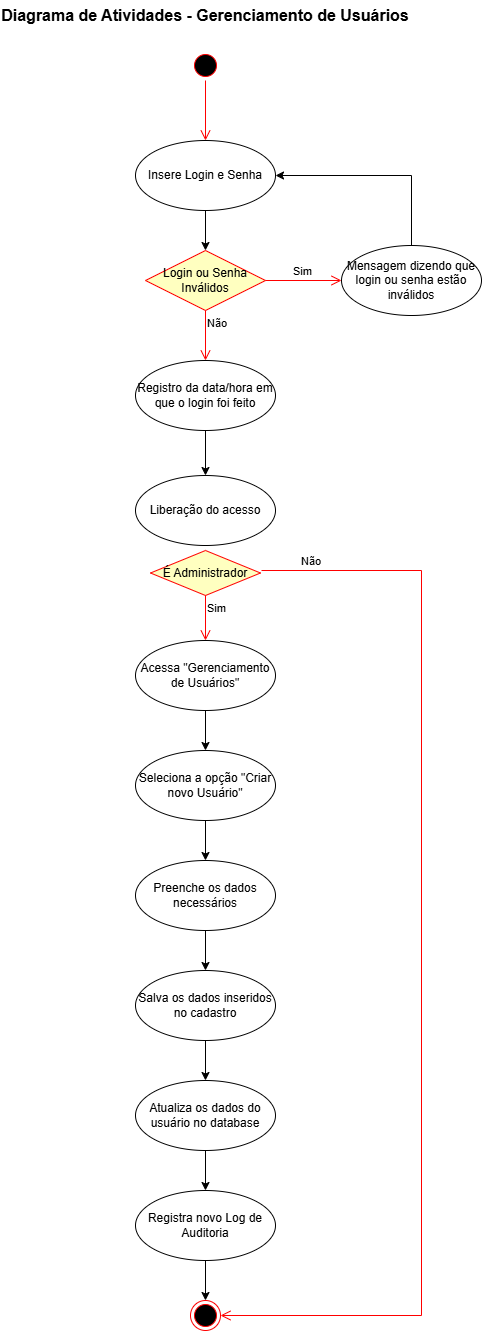

The diagram above was exported from draw.io. Its source (the exported page's mxGraphModel, read from the mxfile embedded in the PNG):
<mxGraphModel dx="1426" dy="777" grid="1" gridSize="10" guides="1" tooltips="1" connect="1" arrows="1" fold="1" page="1" pageScale="1" pageWidth="827" pageHeight="1169" math="0" shadow="0">
  <root>
    <mxCell id="0" />
    <mxCell id="1" parent="0" />
    <mxCell id="w6PYcOwwlcC5Uqjcmeei-1" value="Diagrama de Atividades - Gerenciamento de Usuários" style="text;html=1;whiteSpace=wrap;strokeColor=none;fillColor=none;align=center;verticalAlign=middle;rounded=0;fontStyle=1;fontSize=16;" vertex="1" parent="1">
      <mxGeometry x="209" y="40" width="410" height="30" as="geometry" />
    </mxCell>
    <mxCell id="w6PYcOwwlcC5Uqjcmeei-3" value="" style="ellipse;html=1;shape=startState;fillColor=#000000;strokeColor=#ff0000;" vertex="1" parent="1">
      <mxGeometry x="399" y="90" width="30" height="30" as="geometry" />
    </mxCell>
    <mxCell id="w6PYcOwwlcC5Uqjcmeei-4" value="" style="edgeStyle=orthogonalEdgeStyle;html=1;verticalAlign=bottom;endArrow=open;endSize=8;strokeColor=#ff0000;rounded=0;" edge="1" source="w6PYcOwwlcC5Uqjcmeei-3" parent="1">
      <mxGeometry relative="1" as="geometry">
        <mxPoint x="414" y="180" as="targetPoint" />
      </mxGeometry>
    </mxCell>
    <mxCell id="w6PYcOwwlcC5Uqjcmeei-6" style="edgeStyle=orthogonalEdgeStyle;rounded=0;orthogonalLoop=1;jettySize=auto;html=1;" edge="1" parent="1" source="w6PYcOwwlcC5Uqjcmeei-5">
      <mxGeometry relative="1" as="geometry">
        <mxPoint x="414" y="290" as="targetPoint" />
      </mxGeometry>
    </mxCell>
    <mxCell id="w6PYcOwwlcC5Uqjcmeei-5" value="Insere Login e Senha" style="ellipse;whiteSpace=wrap;html=1;" vertex="1" parent="1">
      <mxGeometry x="344" y="180" width="140" height="70" as="geometry" />
    </mxCell>
    <mxCell id="w6PYcOwwlcC5Uqjcmeei-7" value="Login ou Senha Inválidos" style="rhombus;whiteSpace=wrap;html=1;fontColor=#000000;fillColor=#ffffc0;strokeColor=#ff0000;" vertex="1" parent="1">
      <mxGeometry x="354" y="290" width="120" height="60" as="geometry" />
    </mxCell>
    <mxCell id="w6PYcOwwlcC5Uqjcmeei-8" value="Sim" style="edgeStyle=orthogonalEdgeStyle;html=1;align=left;verticalAlign=bottom;endArrow=open;endSize=8;strokeColor=#ff0000;rounded=0;" edge="1" source="w6PYcOwwlcC5Uqjcmeei-7" parent="1">
      <mxGeometry x="-0.3158" relative="1" as="geometry">
        <mxPoint x="550" y="320" as="targetPoint" />
        <mxPoint as="offset" />
      </mxGeometry>
    </mxCell>
    <mxCell id="w6PYcOwwlcC5Uqjcmeei-9" value="Não" style="edgeStyle=orthogonalEdgeStyle;html=1;align=left;verticalAlign=top;endArrow=open;endSize=8;strokeColor=#ff0000;rounded=0;" edge="1" source="w6PYcOwwlcC5Uqjcmeei-7" parent="1">
      <mxGeometry x="-1" relative="1" as="geometry">
        <mxPoint x="414" y="400" as="targetPoint" />
      </mxGeometry>
    </mxCell>
    <mxCell id="w6PYcOwwlcC5Uqjcmeei-11" style="edgeStyle=orthogonalEdgeStyle;rounded=0;orthogonalLoop=1;jettySize=auto;html=1;entryX=1;entryY=0.5;entryDx=0;entryDy=0;" edge="1" parent="1" source="w6PYcOwwlcC5Uqjcmeei-10" target="w6PYcOwwlcC5Uqjcmeei-5">
      <mxGeometry relative="1" as="geometry">
        <Array as="points">
          <mxPoint x="620" y="215" />
        </Array>
      </mxGeometry>
    </mxCell>
    <mxCell id="w6PYcOwwlcC5Uqjcmeei-10" value="Mensagem dizendo que login ou senha estão inválidos" style="ellipse;whiteSpace=wrap;html=1;" vertex="1" parent="1">
      <mxGeometry x="550" y="285" width="140" height="70" as="geometry" />
    </mxCell>
    <mxCell id="w6PYcOwwlcC5Uqjcmeei-16" style="edgeStyle=orthogonalEdgeStyle;rounded=0;orthogonalLoop=1;jettySize=auto;html=1;entryX=0.5;entryY=0;entryDx=0;entryDy=0;" edge="1" parent="1" source="w6PYcOwwlcC5Uqjcmeei-12" target="w6PYcOwwlcC5Uqjcmeei-14">
      <mxGeometry relative="1" as="geometry" />
    </mxCell>
    <mxCell id="w6PYcOwwlcC5Uqjcmeei-12" value="Registro da data/hora em que o login foi feito" style="ellipse;whiteSpace=wrap;html=1;" vertex="1" parent="1">
      <mxGeometry x="344" y="400" width="140" height="70" as="geometry" />
    </mxCell>
    <mxCell id="w6PYcOwwlcC5Uqjcmeei-14" value="Liberação do acesso" style="ellipse;whiteSpace=wrap;html=1;" vertex="1" parent="1">
      <mxGeometry x="344" y="515" width="140" height="70" as="geometry" />
    </mxCell>
    <mxCell id="w6PYcOwwlcC5Uqjcmeei-17" value="É Administrador" style="rhombus;whiteSpace=wrap;html=1;fontColor=#000000;fillColor=#ffffc0;strokeColor=#ff0000;" vertex="1" parent="1">
      <mxGeometry x="359" y="590" width="110" height="45" as="geometry" />
    </mxCell>
    <mxCell id="w6PYcOwwlcC5Uqjcmeei-18" value="Não" style="edgeStyle=orthogonalEdgeStyle;html=1;align=left;verticalAlign=bottom;endArrow=open;endSize=8;strokeColor=#ff0000;rounded=0;entryX=1;entryY=0.5;entryDx=0;entryDy=0;" edge="1" parent="1" target="w6PYcOwwlcC5Uqjcmeei-33">
      <mxGeometry x="-0.931" relative="1" as="geometry">
        <mxPoint x="595" y="1355" as="targetPoint" />
        <mxPoint x="470" y="610" as="sourcePoint" />
        <Array as="points">
          <mxPoint x="630" y="610" />
          <mxPoint x="630" y="1355" />
        </Array>
        <mxPoint as="offset" />
      </mxGeometry>
    </mxCell>
    <mxCell id="w6PYcOwwlcC5Uqjcmeei-19" value="Sim" style="edgeStyle=orthogonalEdgeStyle;html=1;align=left;verticalAlign=top;endArrow=open;endSize=8;strokeColor=#ff0000;rounded=0;" edge="1" source="w6PYcOwwlcC5Uqjcmeei-17" parent="1">
      <mxGeometry x="-1" relative="1" as="geometry">
        <mxPoint x="414" y="680" as="targetPoint" />
      </mxGeometry>
    </mxCell>
    <mxCell id="w6PYcOwwlcC5Uqjcmeei-22" style="edgeStyle=orthogonalEdgeStyle;rounded=0;orthogonalLoop=1;jettySize=auto;html=1;entryX=0.5;entryY=0;entryDx=0;entryDy=0;" edge="1" parent="1" source="w6PYcOwwlcC5Uqjcmeei-20" target="w6PYcOwwlcC5Uqjcmeei-21">
      <mxGeometry relative="1" as="geometry" />
    </mxCell>
    <mxCell id="w6PYcOwwlcC5Uqjcmeei-20" value="Acessa &quot;Gerenciamento de Usuários&quot;" style="ellipse;whiteSpace=wrap;html=1;" vertex="1" parent="1">
      <mxGeometry x="344" y="680" width="140" height="70" as="geometry" />
    </mxCell>
    <mxCell id="w6PYcOwwlcC5Uqjcmeei-25" style="edgeStyle=orthogonalEdgeStyle;rounded=0;orthogonalLoop=1;jettySize=auto;html=1;entryX=0.5;entryY=0;entryDx=0;entryDy=0;" edge="1" parent="1" source="w6PYcOwwlcC5Uqjcmeei-21" target="w6PYcOwwlcC5Uqjcmeei-23">
      <mxGeometry relative="1" as="geometry" />
    </mxCell>
    <mxCell id="w6PYcOwwlcC5Uqjcmeei-21" value="Seleciona a opção &quot;Criar novo Usuário&quot;" style="ellipse;whiteSpace=wrap;html=1;" vertex="1" parent="1">
      <mxGeometry x="344" y="790" width="140" height="70" as="geometry" />
    </mxCell>
    <mxCell id="w6PYcOwwlcC5Uqjcmeei-27" style="edgeStyle=orthogonalEdgeStyle;rounded=0;orthogonalLoop=1;jettySize=auto;html=1;entryX=0.5;entryY=0;entryDx=0;entryDy=0;" edge="1" parent="1" source="w6PYcOwwlcC5Uqjcmeei-23" target="w6PYcOwwlcC5Uqjcmeei-26">
      <mxGeometry relative="1" as="geometry" />
    </mxCell>
    <mxCell id="w6PYcOwwlcC5Uqjcmeei-23" value="Preenche os dados necessários" style="ellipse;whiteSpace=wrap;html=1;" vertex="1" parent="1">
      <mxGeometry x="344" y="900" width="140" height="70" as="geometry" />
    </mxCell>
    <mxCell id="w6PYcOwwlcC5Uqjcmeei-29" style="edgeStyle=orthogonalEdgeStyle;rounded=0;orthogonalLoop=1;jettySize=auto;html=1;entryX=0.5;entryY=0;entryDx=0;entryDy=0;" edge="1" parent="1" source="w6PYcOwwlcC5Uqjcmeei-26" target="w6PYcOwwlcC5Uqjcmeei-28">
      <mxGeometry relative="1" as="geometry" />
    </mxCell>
    <mxCell id="w6PYcOwwlcC5Uqjcmeei-26" value="Salva os dados inseridos no cadastro" style="ellipse;whiteSpace=wrap;html=1;" vertex="1" parent="1">
      <mxGeometry x="344" y="1010" width="140" height="70" as="geometry" />
    </mxCell>
    <mxCell id="w6PYcOwwlcC5Uqjcmeei-31" style="edgeStyle=orthogonalEdgeStyle;rounded=0;orthogonalLoop=1;jettySize=auto;html=1;entryX=0.5;entryY=0;entryDx=0;entryDy=0;" edge="1" parent="1" source="w6PYcOwwlcC5Uqjcmeei-28" target="w6PYcOwwlcC5Uqjcmeei-30">
      <mxGeometry relative="1" as="geometry" />
    </mxCell>
    <mxCell id="w6PYcOwwlcC5Uqjcmeei-28" value="Atualiza os dados do usuário no database" style="ellipse;whiteSpace=wrap;html=1;" vertex="1" parent="1">
      <mxGeometry x="344" y="1120" width="140" height="70" as="geometry" />
    </mxCell>
    <mxCell id="w6PYcOwwlcC5Uqjcmeei-32" style="edgeStyle=orthogonalEdgeStyle;rounded=0;orthogonalLoop=1;jettySize=auto;html=1;" edge="1" parent="1" source="w6PYcOwwlcC5Uqjcmeei-30">
      <mxGeometry relative="1" as="geometry">
        <mxPoint x="414" y="1340" as="targetPoint" />
      </mxGeometry>
    </mxCell>
    <mxCell id="w6PYcOwwlcC5Uqjcmeei-30" value="Registra novo Log de Auditoria" style="ellipse;whiteSpace=wrap;html=1;" vertex="1" parent="1">
      <mxGeometry x="344" y="1230" width="140" height="70" as="geometry" />
    </mxCell>
    <mxCell id="w6PYcOwwlcC5Uqjcmeei-33" value="" style="ellipse;html=1;shape=endState;fillColor=#000000;strokeColor=#ff0000;" vertex="1" parent="1">
      <mxGeometry x="399" y="1340" width="30" height="30" as="geometry" />
    </mxCell>
  </root>
</mxGraphModel>